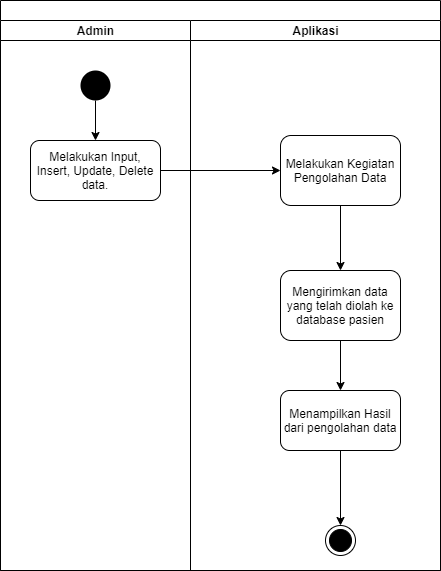

The diagram above was exported from draw.io. Its source (the exported page's mxGraphModel, read from the mxfile embedded in the PNG):
<mxGraphModel dx="782" dy="489" grid="1" gridSize="10" guides="1" tooltips="1" connect="1" arrows="1" fold="1" page="1" pageScale="1" pageWidth="850" pageHeight="1100" math="0" shadow="0">
  <root>
    <mxCell id="0" />
    <mxCell id="1" parent="0" />
    <mxCell id="MzL7LQFeSAPPaI2i0UpL-1" value="" style="swimlane;html=1;childLayout=stackLayout;resizeParent=1;resizeParentMax=0;startSize=20;" vertex="1" parent="1">
      <mxGeometry x="230" y="10" width="440" height="570" as="geometry">
        <mxRectangle x="220" y="10" width="60" height="20" as="alternateBounds" />
      </mxGeometry>
    </mxCell>
    <mxCell id="MzL7LQFeSAPPaI2i0UpL-2" value="Admin" style="swimlane;html=1;startSize=20;" vertex="1" parent="MzL7LQFeSAPPaI2i0UpL-1">
      <mxGeometry y="20" width="190" height="550" as="geometry" />
    </mxCell>
    <mxCell id="MzL7LQFeSAPPaI2i0UpL-7" style="edgeStyle=orthogonalEdgeStyle;rounded=0;orthogonalLoop=1;jettySize=auto;html=1;exitX=0.5;exitY=1;exitDx=0;exitDy=0;entryX=0.5;entryY=0;entryDx=0;entryDy=0;" edge="1" parent="MzL7LQFeSAPPaI2i0UpL-2" source="MzL7LQFeSAPPaI2i0UpL-5" target="MzL7LQFeSAPPaI2i0UpL-6">
      <mxGeometry relative="1" as="geometry" />
    </mxCell>
    <mxCell id="MzL7LQFeSAPPaI2i0UpL-5" value="" style="ellipse;fillColor=#000000;strokeColor=none;" vertex="1" parent="MzL7LQFeSAPPaI2i0UpL-2">
      <mxGeometry x="80" y="50" width="30" height="30" as="geometry" />
    </mxCell>
    <mxCell id="MzL7LQFeSAPPaI2i0UpL-6" value="Melakukan Input, Insert, Update, Delete data." style="shape=ext;rounded=1;html=1;whiteSpace=wrap;" vertex="1" parent="MzL7LQFeSAPPaI2i0UpL-2">
      <mxGeometry x="30" y="120" width="130" height="60" as="geometry" />
    </mxCell>
    <mxCell id="MzL7LQFeSAPPaI2i0UpL-10" style="edgeStyle=orthogonalEdgeStyle;rounded=0;orthogonalLoop=1;jettySize=auto;html=1;exitX=1;exitY=0.5;exitDx=0;exitDy=0;" edge="1" parent="MzL7LQFeSAPPaI2i0UpL-1" source="MzL7LQFeSAPPaI2i0UpL-6" target="MzL7LQFeSAPPaI2i0UpL-8">
      <mxGeometry relative="1" as="geometry" />
    </mxCell>
    <mxCell id="MzL7LQFeSAPPaI2i0UpL-3" value="Aplikasi" style="swimlane;html=1;startSize=20;" vertex="1" parent="MzL7LQFeSAPPaI2i0UpL-1">
      <mxGeometry x="190" y="20" width="250" height="550" as="geometry" />
    </mxCell>
    <mxCell id="MzL7LQFeSAPPaI2i0UpL-24" style="edgeStyle=orthogonalEdgeStyle;rounded=0;orthogonalLoop=1;jettySize=auto;html=1;exitX=0.5;exitY=1;exitDx=0;exitDy=0;entryX=0.5;entryY=0;entryDx=0;entryDy=0;" edge="1" parent="MzL7LQFeSAPPaI2i0UpL-3" source="MzL7LQFeSAPPaI2i0UpL-8" target="MzL7LQFeSAPPaI2i0UpL-11">
      <mxGeometry relative="1" as="geometry" />
    </mxCell>
    <mxCell id="MzL7LQFeSAPPaI2i0UpL-8" value="Melakukan Kegiatan Pengolahan Data" style="shape=ext;rounded=1;html=1;whiteSpace=wrap;" vertex="1" parent="MzL7LQFeSAPPaI2i0UpL-3">
      <mxGeometry x="90" y="115" width="120" height="70" as="geometry" />
    </mxCell>
    <mxCell id="MzL7LQFeSAPPaI2i0UpL-27" style="edgeStyle=orthogonalEdgeStyle;rounded=0;orthogonalLoop=1;jettySize=auto;html=1;exitX=0.5;exitY=1;exitDx=0;exitDy=0;" edge="1" parent="MzL7LQFeSAPPaI2i0UpL-3" source="MzL7LQFeSAPPaI2i0UpL-11" target="MzL7LQFeSAPPaI2i0UpL-26">
      <mxGeometry relative="1" as="geometry" />
    </mxCell>
    <mxCell id="MzL7LQFeSAPPaI2i0UpL-11" value="Mengirimkan data yang telah diolah ke database pasien" style="shape=ext;rounded=1;html=1;whiteSpace=wrap;" vertex="1" parent="MzL7LQFeSAPPaI2i0UpL-3">
      <mxGeometry x="90" y="250" width="120" height="70" as="geometry" />
    </mxCell>
    <mxCell id="MzL7LQFeSAPPaI2i0UpL-29" style="edgeStyle=orthogonalEdgeStyle;rounded=0;orthogonalLoop=1;jettySize=auto;html=1;exitX=0.5;exitY=1;exitDx=0;exitDy=0;entryX=0.5;entryY=0;entryDx=0;entryDy=0;" edge="1" parent="MzL7LQFeSAPPaI2i0UpL-3" source="MzL7LQFeSAPPaI2i0UpL-26" target="MzL7LQFeSAPPaI2i0UpL-28">
      <mxGeometry relative="1" as="geometry" />
    </mxCell>
    <mxCell id="MzL7LQFeSAPPaI2i0UpL-26" value="Menampilkan Hasil dari pengolahan data" style="shape=ext;rounded=1;html=1;whiteSpace=wrap;" vertex="1" parent="MzL7LQFeSAPPaI2i0UpL-3">
      <mxGeometry x="90" y="370" width="120" height="60" as="geometry" />
    </mxCell>
    <mxCell id="MzL7LQFeSAPPaI2i0UpL-28" value="" style="ellipse;html=1;shape=endState;fillColor=#000000;strokeColor=#000000;" vertex="1" parent="MzL7LQFeSAPPaI2i0UpL-3">
      <mxGeometry x="135" y="505" width="30" height="30" as="geometry" />
    </mxCell>
  </root>
</mxGraphModel>